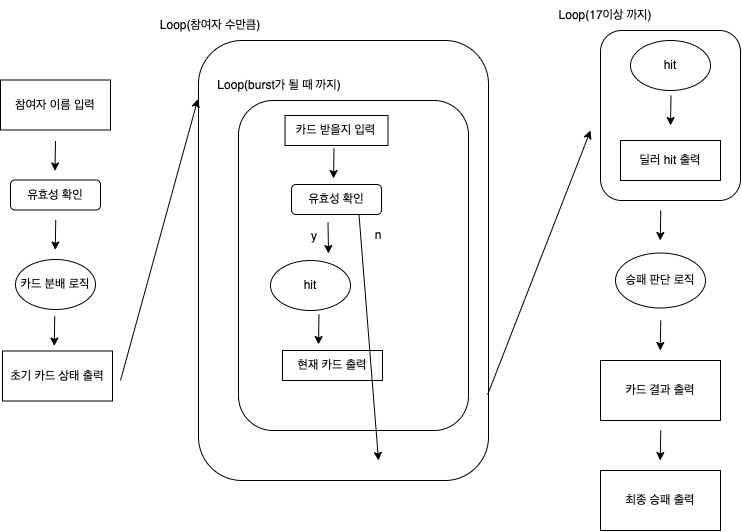

The diagram above was exported from draw.io. Its source (the exported page's mxGraphModel, read from the mxfile embedded in the PNG):
<mxGraphModel dx="1106" dy="602" grid="1" gridSize="10" guides="1" tooltips="1" connect="1" arrows="1" fold="1" page="1" pageScale="1" pageWidth="827" pageHeight="1169" math="0" shadow="0">
  <root>
    <mxCell id="0" />
    <mxCell id="1" parent="0" />
    <mxCell id="SNVaB0ZT6sM0OlZQJXmF-1" value="참여자 이름 입력" style="rounded=0;whiteSpace=wrap;html=1;" vertex="1" parent="1">
      <mxGeometry x="20" y="109.5" width="110" height="50" as="geometry" />
    </mxCell>
    <mxCell id="SNVaB0ZT6sM0OlZQJXmF-2" value="" style="endArrow=classic;html=1;rounded=0;" edge="1" parent="1">
      <mxGeometry width="50" height="50" relative="1" as="geometry">
        <mxPoint x="75" y="170.5" as="sourcePoint" />
        <mxPoint x="74.5" y="200.5" as="targetPoint" />
      </mxGeometry>
    </mxCell>
    <mxCell id="SNVaB0ZT6sM0OlZQJXmF-3" value="유효성 확인" style="rounded=1;whiteSpace=wrap;html=1;" vertex="1" parent="1">
      <mxGeometry x="30" y="209.5" width="90" height="30" as="geometry" />
    </mxCell>
    <mxCell id="SNVaB0ZT6sM0OlZQJXmF-12" value="초기 카드 상태 출력" style="rounded=0;whiteSpace=wrap;html=1;" vertex="1" parent="1">
      <mxGeometry x="22" y="380.5" width="110" height="50" as="geometry" />
    </mxCell>
    <mxCell id="SNVaB0ZT6sM0OlZQJXmF-13" value="" style="endArrow=classic;html=1;rounded=0;" edge="1" parent="1">
      <mxGeometry width="50" height="50" relative="1" as="geometry">
        <mxPoint x="74.25" y="345.5" as="sourcePoint" />
        <mxPoint x="73.75" y="375.5" as="targetPoint" />
      </mxGeometry>
    </mxCell>
    <mxCell id="SNVaB0ZT6sM0OlZQJXmF-16" value="Loop(참여자 수만큼)" style="text;html=1;strokeColor=none;fillColor=none;align=center;verticalAlign=middle;whiteSpace=wrap;rounded=0;" vertex="1" parent="1">
      <mxGeometry x="170" y="40" width="120" height="30" as="geometry" />
    </mxCell>
    <mxCell id="SNVaB0ZT6sM0OlZQJXmF-17" value="" style="rounded=1;whiteSpace=wrap;html=1;" vertex="1" parent="1">
      <mxGeometry x="218" y="70" width="290" height="440" as="geometry" />
    </mxCell>
    <mxCell id="SNVaB0ZT6sM0OlZQJXmF-18" value="Loop(burst가 될 때 까지)" style="text;html=1;strokeColor=none;fillColor=none;align=center;verticalAlign=middle;whiteSpace=wrap;rounded=0;" vertex="1" parent="1">
      <mxGeometry x="234" y="100" width="130" height="30" as="geometry" />
    </mxCell>
    <mxCell id="SNVaB0ZT6sM0OlZQJXmF-19" value="" style="rounded=1;whiteSpace=wrap;html=1;" vertex="1" parent="1">
      <mxGeometry x="258" y="130" width="230" height="330" as="geometry" />
    </mxCell>
    <mxCell id="SNVaB0ZT6sM0OlZQJXmF-20" value="카드 받을지 입력" style="rounded=0;whiteSpace=wrap;html=1;" vertex="1" parent="1">
      <mxGeometry x="304.5" y="145" width="103" height="30" as="geometry" />
    </mxCell>
    <mxCell id="SNVaB0ZT6sM0OlZQJXmF-21" value="" style="endArrow=classic;html=1;rounded=0;" edge="1" parent="1">
      <mxGeometry width="50" height="50" relative="1" as="geometry">
        <mxPoint x="353.5" y="178" as="sourcePoint" />
        <mxPoint x="353" y="208" as="targetPoint" />
      </mxGeometry>
    </mxCell>
    <mxCell id="SNVaB0ZT6sM0OlZQJXmF-22" value="유효성 확인" style="rounded=1;whiteSpace=wrap;html=1;" vertex="1" parent="1">
      <mxGeometry x="311" y="214" width="90" height="30" as="geometry" />
    </mxCell>
    <mxCell id="SNVaB0ZT6sM0OlZQJXmF-26" value="" style="endArrow=classic;html=1;rounded=0;" edge="1" parent="1">
      <mxGeometry width="50" height="50" relative="1" as="geometry">
        <mxPoint x="347.5" y="252" as="sourcePoint" />
        <mxPoint x="348" y="283" as="targetPoint" />
      </mxGeometry>
    </mxCell>
    <mxCell id="SNVaB0ZT6sM0OlZQJXmF-27" value="y" style="text;html=1;strokeColor=none;fillColor=none;align=center;verticalAlign=middle;whiteSpace=wrap;rounded=0;" vertex="1" parent="1">
      <mxGeometry x="304" y="251" width="60" height="30" as="geometry" />
    </mxCell>
    <mxCell id="SNVaB0ZT6sM0OlZQJXmF-30" value="현재 카드 출력" style="rounded=0;whiteSpace=wrap;html=1;" vertex="1" parent="1">
      <mxGeometry x="302" y="380" width="100" height="30" as="geometry" />
    </mxCell>
    <mxCell id="SNVaB0ZT6sM0OlZQJXmF-33" value="hit" style="ellipse;whiteSpace=wrap;html=1;" vertex="1" parent="1">
      <mxGeometry x="290" y="290" width="80" height="50" as="geometry" />
    </mxCell>
    <mxCell id="SNVaB0ZT6sM0OlZQJXmF-38" value="" style="endArrow=classic;html=1;rounded=0;exitX=0.75;exitY=1;exitDx=0;exitDy=0;" edge="1" parent="1" source="SNVaB0ZT6sM0OlZQJXmF-22">
      <mxGeometry width="50" height="50" relative="1" as="geometry">
        <mxPoint x="418" y="340" as="sourcePoint" />
        <mxPoint x="398" y="490" as="targetPoint" />
      </mxGeometry>
    </mxCell>
    <mxCell id="SNVaB0ZT6sM0OlZQJXmF-39" value="" style="endArrow=classic;html=1;rounded=0;" edge="1" parent="1">
      <mxGeometry width="50" height="50" relative="1" as="geometry">
        <mxPoint x="338.5" y="344" as="sourcePoint" />
        <mxPoint x="338" y="374" as="targetPoint" />
      </mxGeometry>
    </mxCell>
    <mxCell id="SNVaB0ZT6sM0OlZQJXmF-40" value="n" style="text;html=1;strokeColor=none;fillColor=none;align=center;verticalAlign=middle;whiteSpace=wrap;rounded=0;" vertex="1" parent="1">
      <mxGeometry x="368" y="250" width="60" height="30" as="geometry" />
    </mxCell>
    <mxCell id="SNVaB0ZT6sM0OlZQJXmF-41" value="" style="rounded=1;whiteSpace=wrap;html=1;" vertex="1" parent="1">
      <mxGeometry x="620" y="60" width="140" height="170" as="geometry" />
    </mxCell>
    <mxCell id="SNVaB0ZT6sM0OlZQJXmF-43" value="Loop(17이상 까지)" style="text;html=1;strokeColor=none;fillColor=none;align=center;verticalAlign=middle;whiteSpace=wrap;rounded=0;" vertex="1" parent="1">
      <mxGeometry x="560" y="30" width="130" height="30" as="geometry" />
    </mxCell>
    <mxCell id="SNVaB0ZT6sM0OlZQJXmF-44" value="딜러 hit 출력" style="rounded=0;whiteSpace=wrap;html=1;" vertex="1" parent="1">
      <mxGeometry x="640" y="170" width="100" height="40" as="geometry" />
    </mxCell>
    <mxCell id="SNVaB0ZT6sM0OlZQJXmF-45" value="hit" style="ellipse;whiteSpace=wrap;html=1;" vertex="1" parent="1">
      <mxGeometry x="650" y="70" width="80" height="50" as="geometry" />
    </mxCell>
    <mxCell id="SNVaB0ZT6sM0OlZQJXmF-47" value="" style="endArrow=classic;html=1;rounded=0;" edge="1" parent="1">
      <mxGeometry width="50" height="50" relative="1" as="geometry">
        <mxPoint x="690.5" y="125" as="sourcePoint" />
        <mxPoint x="690" y="155" as="targetPoint" />
      </mxGeometry>
    </mxCell>
    <mxCell id="SNVaB0ZT6sM0OlZQJXmF-48" value="카드 결과 출력" style="rounded=0;whiteSpace=wrap;html=1;" vertex="1" parent="1">
      <mxGeometry x="620" y="390" width="120" height="60" as="geometry" />
    </mxCell>
    <mxCell id="SNVaB0ZT6sM0OlZQJXmF-50" value="승패 판단 로직" style="ellipse;whiteSpace=wrap;html=1;" vertex="1" parent="1">
      <mxGeometry x="635" y="282.5" width="90" height="55" as="geometry" />
    </mxCell>
    <mxCell id="SNVaB0ZT6sM0OlZQJXmF-51" value="최종 승패 출력" style="rounded=0;whiteSpace=wrap;html=1;" vertex="1" parent="1">
      <mxGeometry x="620" y="500" width="120" height="60" as="geometry" />
    </mxCell>
    <mxCell id="SNVaB0ZT6sM0OlZQJXmF-52" value="" style="endArrow=classic;html=1;rounded=0;" edge="1" parent="1">
      <mxGeometry width="50" height="50" relative="1" as="geometry">
        <mxPoint x="680.25" y="240" as="sourcePoint" />
        <mxPoint x="679.75" y="270" as="targetPoint" />
      </mxGeometry>
    </mxCell>
    <mxCell id="SNVaB0ZT6sM0OlZQJXmF-53" value="" style="endArrow=classic;html=1;rounded=0;" edge="1" parent="1">
      <mxGeometry width="50" height="50" relative="1" as="geometry">
        <mxPoint x="680.25" y="350" as="sourcePoint" />
        <mxPoint x="679.75" y="380" as="targetPoint" />
      </mxGeometry>
    </mxCell>
    <mxCell id="SNVaB0ZT6sM0OlZQJXmF-54" value="" style="endArrow=classic;html=1;rounded=0;" edge="1" parent="1">
      <mxGeometry width="50" height="50" relative="1" as="geometry">
        <mxPoint x="680.25" y="460" as="sourcePoint" />
        <mxPoint x="679.75" y="490" as="targetPoint" />
      </mxGeometry>
    </mxCell>
    <mxCell id="SNVaB0ZT6sM0OlZQJXmF-55" value="카드 분배 로직" style="ellipse;whiteSpace=wrap;html=1;" vertex="1" parent="1">
      <mxGeometry x="35" y="289" width="80" height="50" as="geometry" />
    </mxCell>
    <mxCell id="SNVaB0ZT6sM0OlZQJXmF-56" value="" style="endArrow=classic;html=1;rounded=0;" edge="1" parent="1">
      <mxGeometry width="50" height="50" relative="1" as="geometry">
        <mxPoint x="75.25" y="249.5" as="sourcePoint" />
        <mxPoint x="74.75" y="279.5" as="targetPoint" />
      </mxGeometry>
    </mxCell>
    <mxCell id="SNVaB0ZT6sM0OlZQJXmF-57" value="" style="endArrow=classic;html=1;rounded=0;entryX=-0.002;entryY=0.133;entryDx=0;entryDy=0;entryPerimeter=0;" edge="1" parent="1" target="SNVaB0ZT6sM0OlZQJXmF-17">
      <mxGeometry width="50" height="50" relative="1" as="geometry">
        <mxPoint x="140" y="410" as="sourcePoint" />
        <mxPoint x="190" y="360" as="targetPoint" />
      </mxGeometry>
    </mxCell>
    <mxCell id="SNVaB0ZT6sM0OlZQJXmF-58" value="" style="endArrow=classic;html=1;rounded=0;exitX=0.997;exitY=0.805;exitDx=0;exitDy=0;exitPerimeter=0;" edge="1" parent="1" source="SNVaB0ZT6sM0OlZQJXmF-17">
      <mxGeometry width="50" height="50" relative="1" as="geometry">
        <mxPoint x="510" y="430" as="sourcePoint" />
        <mxPoint x="610" y="160" as="targetPoint" />
      </mxGeometry>
    </mxCell>
  </root>
</mxGraphModel>